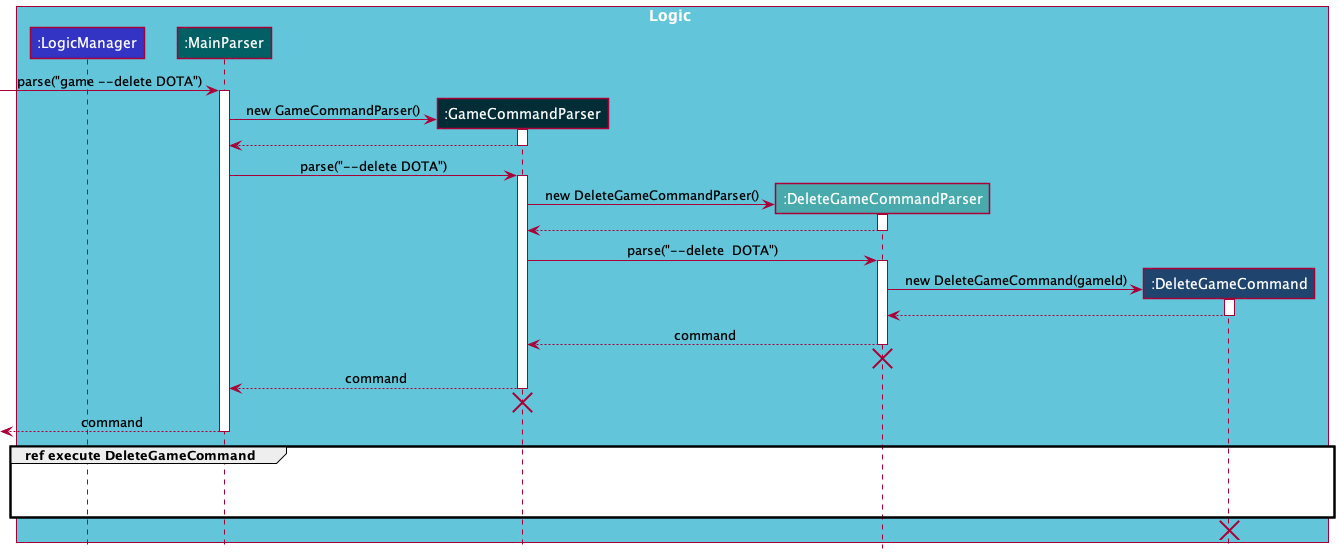

The diagram above was rendered by PlantUML. Its source (embedded in the PNG):
@startuml
!include style.puml

box Logic GAME_DELETE_BOX_COLOR
participant ":LogicManager" as LogicManager LOGIC_COLOR
participant ":MainParser" as MainParser MAIN_PARSER_COLOR
participant ":GameCommandParser" as GameCommandParser GAME_PARSER_COLOR
participant ":DeleteGameCommandParser" as DeleteGameCommandParser DELETE_GAME_PARSER_COLOR
participant ":DeleteGameCommand" as DeleteGameCommand DELETE_GAME_COLOR
end box

[-> MainParser : parse("game --delete DOTA")
activate MainParser

create GameCommandParser
MainParser -> GameCommandParser : new GameCommandParser()
activate GameCommandParser

GameCommandParser --> MainParser
deactivate GameCommandParser

MainParser -> GameCommandParser : parse("--delete DOTA")
activate GameCommandParser

create DeleteGameCommandParser
GameCommandParser -> DeleteGameCommandParser : new DeleteGameCommandParser()
activate DeleteGameCommandParser
DeleteGameCommandParser --> GameCommandParser
deactivate DeleteGameCommandParser

GameCommandParser -> DeleteGameCommandParser : parse("--delete  DOTA")
activate DeleteGameCommandParser

create DeleteGameCommand
DeleteGameCommandParser -> DeleteGameCommand : new DeleteGameCommand(gameId)
activate DeleteGameCommand
DeleteGameCommand --> DeleteGameCommandParser
deactivate DeleteGameCommand


DeleteGameCommandParser --> GameCommandParser : command
deactivate DeleteGameCommandParser
DeleteGameCommandParser -[hidden]-> GameCommandParser
destroy DeleteGameCommandParser

GameCommandParser --> MainParser : command
deactivate GameCommandParser
GameCommandParser -[hidden]-> MainParser
destroy GameCommandParser

[<--MainParser : command
deactivate MainParser

group ref execute DeleteGameCommand
LogicManager -[hidden]-> LogicManager
DeleteGameCommand -[hidden]-> DeleteGameCommand
end

'[-> DeleteGameCommand : command.execute()
'activate DeleteGameCommand
'[<--DeleteGameCommand : commandResult
'deactivate DeleteGameCommand
[<-[hidden]- DeleteGameCommand
destroy DeleteGameCommand

@enduml